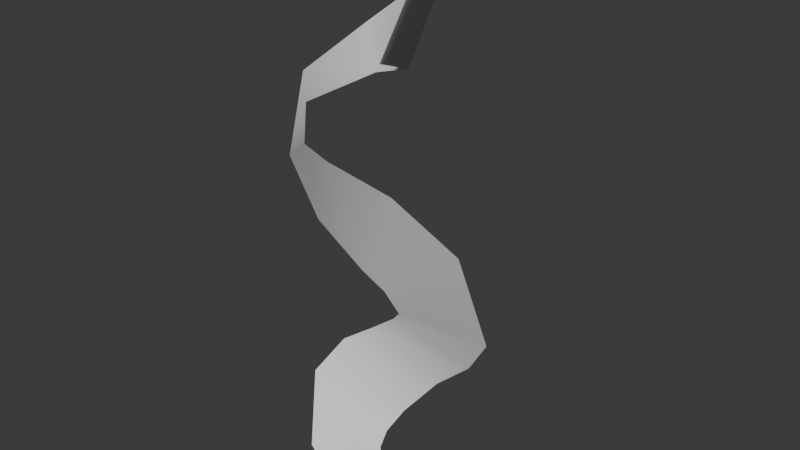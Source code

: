 # Source: Lightning.blend  (saved by Blender 4.2.66; exported with 4.5.12 LTS)
import bpy
from mathutils import Matrix  # noqa: F401  (used for matrix-valued properties, if any)

bpy.ops.wm.read_factory_settings(use_empty=True)
scene = bpy.context.scene
scene.name = 'Scene'

# ---- collections
col_collection = bpy.data.collections.new('Collection'); scene.collection.children.link(col_collection)

# ---- world
world_world = bpy.data.worlds.new('World'); scene.world = world_world
world_world.use_nodes = True; world_world.node_tree.nodes.clear()
_N = world_world.node_tree.nodes; _L = world_world.node_tree.links
n0 = _N.new('ShaderNodeOutputWorld'); n0.name = 'World Output'; n0.location = (300, 300)
n1 = _N.new('ShaderNodeBackground'); n1.name = 'Background'; n1.location = (10, 300)
n1.inputs[0].default_value = (0.05088, 0.05088, 0.05088, 1.0)
_L.new(n1.outputs[0], n0.inputs[0])
n0.is_active_output = True
world_world.color = (0.05088, 0.05088, 0.05088)
world_world.sun_shadow_jitter_overblur = 0.0

# ---- meshes
me_b_ziercurve = bpy.data.meshes.new('BézierCurve')
me_b_ziercurve.from_pydata([(0.07702, 0.06814, 0.009349), (-0.226, -0.223, -0.000537), (0.02248, 0.1078, 0.3482), (-0.2404, -0.2498, 0.02715), (-0.02228, 0.1035, 0.5586), (-0.4064, -0.3437, 0.1738), (-0.04475, 0.1189, 0.7558), (-0.7817, -0.4288, 0.7498), (-0.05873, 0.2672, 0.9272), (-1.012, -0.07257, 1.661), (0.08698, 0.4504, 1.221), (-0.7608, 0.2358, 2.113), (0.5364, 0.5767, 1.793), (-0.3802, 0.3496, 2.374), (1.064, 0.5183, 2.287), (0.02408, 0.3215, 2.692), (1.472, 0.2938, 2.898), (0.1768, 0.2402, 2.861), (1.4, -0.2081, 4.259), (0.1538, -0.009949, 3.289), (0.5758, -0.369, 4.806), (-0.2483, 0.04521, 3.414), (-0.5324, -0.2205, 4.881), (-1.222, 0.3072, 3.693), (-0.8918, -0.2189, 5.007), (-1.838, 0.4462, 4.373), (-1.019, -0.03819, 5.449), (-1.935, 0.8521, 5.396), (-0.6091, 0.7506, 5.695), (-1.46, 1.552, 5.966), (-0.2951, 0.9804, 5.747), (-0.4335, 1.928, 6.835), (0.09156, 0.01054, 6.144), (0.3152, 0.6748, 7.531)], [], [(1, 3, 2, 0), (3, 5, 4, 2), (5, 7, 6, 4), (7, 9, 8, 6), (9, 11, 10, 8), (11, 13, 12, 10), (13, 15, 14, 12), (15, 17, 16, 14), (17, 19, 18, 16), (19, 21, 20, 18), (21, 23, 22, 20), (23, 25, 24, 22), (25, 27, 26, 24), (27, 29, 28, 26), (29, 31, 30, 28), (31, 33, 32, 30)])
me_b_ziercurve.polygons.foreach_set('use_smooth', [True] * 16)
_uv = me_b_ziercurve.uv_layers.new(name='UVMap')
_uv.uv.foreach_set('vector', [1.001, 0.0007006, 0.9382, 0.000613, 0.9368, 1.001, 0.9993, 1.001, 0.9382, 0.000613, 0.8757, 0.0005256, 0.8743, 1.001, 0.9368, 1.001, 0.8757, 0.0005256, 0.8132, 0.0004381, 0.8118, 1.0, 0.8743, 1.001, 0.8132, 0.0004381, 0.7507, 0.0003505, 0.7493, 1.0, 0.8118, 1.0, 0.7507, 0.0003505, 0.6882, 0.0002631, 0.6868, 1.0, 0.7493, 1.0, 0.6882, 0.0002631, 0.6257, 0.0001756, 0.6243, 1.0, 0.6868, 1.0, 0.6257, 0.0001756, 0.5632, 8.798e-05, 0.5618, 1.0, 0.6243, 1.0, 0.5632, 8.798e-05, 0.5007, 4.768e-07, 0.4993, 1.0, 0.5618, 1.0, 0.5007, 4.768e-07, 0.4382, -8.702e-05, 0.4368, 0.9999, 0.4993, 1.0, 0.4382, -8.702e-05, 0.3757, -0.0001744, 0.3743, 0.9998, 0.4368, 0.9999, 0.3757, -0.0001744, 0.3132, -0.0002621, 0.3118, 0.9997, 0.3743, 0.9998, 0.3132, -0.0002621, 0.2507, -0.0003495, 0.2493, 0.9996, 0.3118, 0.9997, 0.2507, -0.0003495, 0.1882, -0.000437, 0.1868, 0.9996, 0.2493, 0.9996, 0.1882, -0.000437, 0.1257, -0.0005246, 0.1243, 0.9995, 0.1868, 0.9996, 0.1257, -0.0005246, 0.0632, -0.0006121, 0.0618, 0.9994, 0.1243, 0.9995, 0.0632, -0.0006121, 0.0007006, -0.0006995, -0.0006996, 0.9993, 0.0618, 0.9994])
me_b_ziercurve.auto_texspace = False
me_b_ziercurve.update()

# ---- objects
ob_b_ziercurve = bpy.data.objects.new('BézierCurve', me_b_ziercurve)

# ---- transforms, parenting, visibility, modifiers, constraints
ob_b_ziercurve.location = (0.0, 0.0, 0.0)

# ---- collection membership
col_collection.objects.link(ob_b_ziercurve)

# ---- scene / render settings (as saved in the file)
scene.frame_start = 1; scene.frame_end = 250; scene.frame_set(0)
scene.render.engine = 'BLENDER_EEVEE_NEXT'
bpy.context.view_layer.update()

# ---- added for rendering (the .blend has no active camera and no usable light): camera, sun
cam_auto = bpy.data.cameras.new('AutoCamera')
cam_auto.lens = 50.0
cam_auto.sensor_width = 36.0
cam_auto.clip_end = 1000.0
ob_auto_camera = bpy.data.objects.new('AutoCamera', cam_auto)
scene.collection.objects.link(ob_auto_camera)
ob_auto_camera.location = (7.72176, -8.79436, 10.1281)
ob_auto_camera.rotation_euler = (1.09748, -7.21219e-08, 0.694738)
scene.camera = ob_auto_camera
light_auto_sun = bpy.data.lights.new('AutoSun', 'SUN')
light_auto_sun.energy = 3.0
light_auto_sun.angle = 0.0523599
ob_auto_sun = bpy.data.objects.new('AutoSun', light_auto_sun)
scene.collection.objects.link(ob_auto_sun)
ob_auto_sun.rotation_euler = (0.872665, 0.174533, 0.523599)
bpy.context.view_layer.update()
